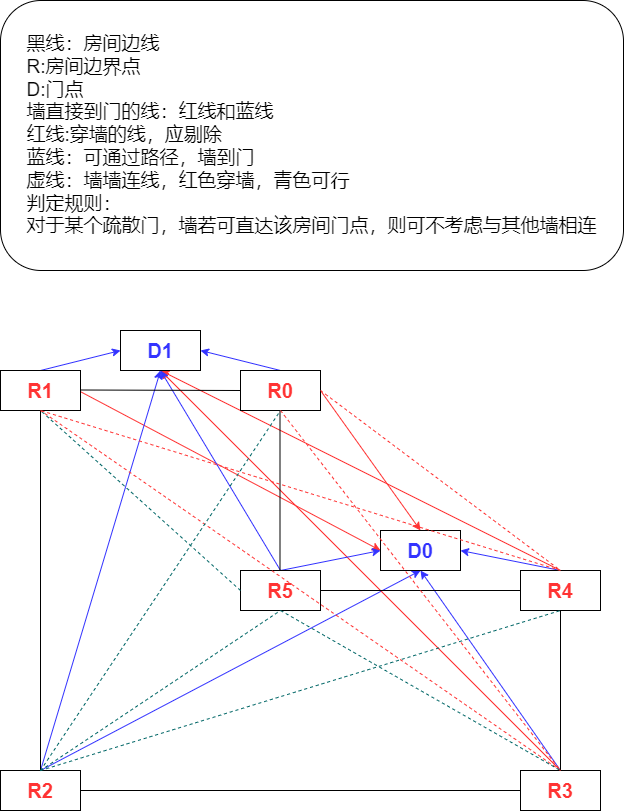

The diagram above was exported from draw.io. Its source (the exported page's mxGraphModel, read from the mxfile embedded in the PNG):
<mxGraphModel dx="1422" dy="1963" grid="1" gridSize="10" guides="1" tooltips="1" connect="1" arrows="1" fold="1" page="1" pageScale="1" pageWidth="827" pageHeight="1169" math="0" shadow="0">
  <root>
    <mxCell id="0" />
    <mxCell id="1" parent="0" />
    <mxCell id="p2S-ftZfhc2I-dQ0Z8ts-49" style="edgeStyle=none;rounded=0;orthogonalLoop=1;jettySize=auto;html=1;exitX=0.5;exitY=0;exitDx=0;exitDy=0;entryX=0;entryY=0.5;entryDx=0;entryDy=0;fontSize=20;fontColor=#3333FF;strokeColor=#3333FF;" parent="1" source="p2S-ftZfhc2I-dQ0Z8ts-1" target="p2S-ftZfhc2I-dQ0Z8ts-13" edge="1">
      <mxGeometry relative="1" as="geometry" />
    </mxCell>
    <mxCell id="p2S-ftZfhc2I-dQ0Z8ts-50" style="edgeStyle=none;rounded=0;orthogonalLoop=1;jettySize=auto;html=1;exitX=0.5;exitY=0;exitDx=0;exitDy=0;entryX=0;entryY=0.5;entryDx=0;entryDy=0;fontSize=20;fontColor=#3333FF;strokeColor=#FF3333;" parent="1" source="p2S-ftZfhc2I-dQ0Z8ts-1" target="p2S-ftZfhc2I-dQ0Z8ts-14" edge="1">
      <mxGeometry relative="1" as="geometry" />
    </mxCell>
    <mxCell id="p2S-ftZfhc2I-dQ0Z8ts-1" value="&lt;b&gt;&lt;font color=&quot;#ff3333&quot; style=&quot;font-size: 20px;&quot;&gt;R1&lt;/font&gt;&lt;/b&gt;" style="rounded=0;whiteSpace=wrap;html=1;" parent="1" vertex="1">
      <mxGeometry x="40" y="80" width="80" height="40" as="geometry" />
    </mxCell>
    <mxCell id="p2S-ftZfhc2I-dQ0Z8ts-39" style="edgeStyle=none;rounded=0;orthogonalLoop=1;jettySize=auto;html=1;exitX=0.5;exitY=0;exitDx=0;exitDy=0;entryX=0.5;entryY=1;entryDx=0;entryDy=0;fontSize=20;fontColor=#3333FF;strokeColor=#3333FF;" parent="1" source="p2S-ftZfhc2I-dQ0Z8ts-8" target="p2S-ftZfhc2I-dQ0Z8ts-13" edge="1">
      <mxGeometry relative="1" as="geometry" />
    </mxCell>
    <mxCell id="p2S-ftZfhc2I-dQ0Z8ts-44" style="edgeStyle=none;rounded=0;orthogonalLoop=1;jettySize=auto;html=1;exitX=0.5;exitY=0;exitDx=0;exitDy=0;fontSize=20;fontColor=#3333FF;strokeColor=#3333FF;" parent="1" source="p2S-ftZfhc2I-dQ0Z8ts-8" edge="1">
      <mxGeometry relative="1" as="geometry">
        <mxPoint x="460" y="280" as="targetPoint" />
      </mxGeometry>
    </mxCell>
    <mxCell id="p2S-ftZfhc2I-dQ0Z8ts-8" value="&lt;b&gt;&lt;font color=&quot;#ff3333&quot; style=&quot;font-size: 20px;&quot;&gt;R2&lt;/font&gt;&lt;/b&gt;" style="rounded=0;whiteSpace=wrap;html=1;" parent="1" vertex="1">
      <mxGeometry x="40" y="480" width="80" height="40" as="geometry" />
    </mxCell>
    <mxCell id="p2S-ftZfhc2I-dQ0Z8ts-43" style="edgeStyle=none;rounded=0;orthogonalLoop=1;jettySize=auto;html=1;exitX=0.5;exitY=0;exitDx=0;exitDy=0;fontSize=20;fontColor=#3333FF;strokeColor=#3333FF;entryX=0.5;entryY=1;entryDx=0;entryDy=0;" parent="1" source="p2S-ftZfhc2I-dQ0Z8ts-9" target="p2S-ftZfhc2I-dQ0Z8ts-14" edge="1">
      <mxGeometry relative="1" as="geometry">
        <mxPoint x="480" y="320" as="targetPoint" />
      </mxGeometry>
    </mxCell>
    <mxCell id="p2S-ftZfhc2I-dQ0Z8ts-45" style="edgeStyle=none;rounded=0;orthogonalLoop=1;jettySize=auto;html=1;exitX=0.5;exitY=0;exitDx=0;exitDy=0;entryX=0.5;entryY=1;entryDx=0;entryDy=0;fontSize=20;fontColor=#3333FF;strokeColor=#FF3333;" parent="1" source="p2S-ftZfhc2I-dQ0Z8ts-9" target="p2S-ftZfhc2I-dQ0Z8ts-13" edge="1">
      <mxGeometry relative="1" as="geometry" />
    </mxCell>
    <mxCell id="p2S-ftZfhc2I-dQ0Z8ts-9" value="&lt;b&gt;&lt;font color=&quot;#ff3333&quot; style=&quot;font-size: 20px;&quot;&gt;R3&lt;/font&gt;&lt;/b&gt;" style="rounded=0;whiteSpace=wrap;html=1;" parent="1" vertex="1">
      <mxGeometry x="560" y="480" width="80" height="40" as="geometry" />
    </mxCell>
    <mxCell id="p2S-ftZfhc2I-dQ0Z8ts-53" style="edgeStyle=none;rounded=0;orthogonalLoop=1;jettySize=auto;html=1;exitX=0.5;exitY=0;exitDx=0;exitDy=0;entryX=1;entryY=0.5;entryDx=0;entryDy=0;fontSize=20;fontColor=#3333FF;strokeColor=#3333FF;" parent="1" source="p2S-ftZfhc2I-dQ0Z8ts-10" target="p2S-ftZfhc2I-dQ0Z8ts-14" edge="1">
      <mxGeometry relative="1" as="geometry" />
    </mxCell>
    <mxCell id="p2S-ftZfhc2I-dQ0Z8ts-54" style="edgeStyle=none;rounded=0;orthogonalLoop=1;jettySize=auto;html=1;exitX=0.5;exitY=0;exitDx=0;exitDy=0;entryX=0.5;entryY=1;entryDx=0;entryDy=0;fontSize=20;fontColor=#3333FF;strokeColor=#FF3333;" parent="1" source="p2S-ftZfhc2I-dQ0Z8ts-10" target="p2S-ftZfhc2I-dQ0Z8ts-13" edge="1">
      <mxGeometry relative="1" as="geometry" />
    </mxCell>
    <mxCell id="p2S-ftZfhc2I-dQ0Z8ts-10" value="&lt;b&gt;&lt;font color=&quot;#ff3333&quot; style=&quot;font-size: 20px;&quot;&gt;R4&lt;/font&gt;&lt;/b&gt;" style="rounded=0;whiteSpace=wrap;html=1;" parent="1" vertex="1">
      <mxGeometry x="560" y="280" width="80" height="40" as="geometry" />
    </mxCell>
    <mxCell id="p2S-ftZfhc2I-dQ0Z8ts-55" style="edgeStyle=none;rounded=0;orthogonalLoop=1;jettySize=auto;html=1;exitX=0.5;exitY=0;exitDx=0;exitDy=0;entryX=0;entryY=0.5;entryDx=0;entryDy=0;fontSize=20;fontColor=#3333FF;strokeColor=#3333FF;" parent="1" source="p2S-ftZfhc2I-dQ0Z8ts-11" target="p2S-ftZfhc2I-dQ0Z8ts-14" edge="1">
      <mxGeometry relative="1" as="geometry" />
    </mxCell>
    <mxCell id="p2S-ftZfhc2I-dQ0Z8ts-56" style="edgeStyle=none;rounded=0;orthogonalLoop=1;jettySize=auto;html=1;exitX=0.5;exitY=0;exitDx=0;exitDy=0;fontSize=20;fontColor=#3333FF;strokeColor=#3333FF;" parent="1" source="p2S-ftZfhc2I-dQ0Z8ts-11" edge="1">
      <mxGeometry relative="1" as="geometry">
        <mxPoint x="200" y="80.00000000000023" as="targetPoint" />
      </mxGeometry>
    </mxCell>
    <mxCell id="p2S-ftZfhc2I-dQ0Z8ts-11" value="&lt;b&gt;&lt;font color=&quot;#ff3333&quot; style=&quot;font-size: 20px;&quot;&gt;R5&lt;/font&gt;&lt;/b&gt;" style="rounded=0;whiteSpace=wrap;html=1;" parent="1" vertex="1">
      <mxGeometry x="280" y="280" width="80" height="40" as="geometry" />
    </mxCell>
    <mxCell id="p2S-ftZfhc2I-dQ0Z8ts-51" style="edgeStyle=none;rounded=0;orthogonalLoop=1;jettySize=auto;html=1;exitX=0.5;exitY=0;exitDx=0;exitDy=0;entryX=1;entryY=0.5;entryDx=0;entryDy=0;fontSize=20;fontColor=#3333FF;strokeColor=#3333FF;" parent="1" source="p2S-ftZfhc2I-dQ0Z8ts-12" target="p2S-ftZfhc2I-dQ0Z8ts-13" edge="1">
      <mxGeometry relative="1" as="geometry" />
    </mxCell>
    <mxCell id="p2S-ftZfhc2I-dQ0Z8ts-52" style="edgeStyle=none;rounded=0;orthogonalLoop=1;jettySize=auto;html=1;exitX=1;exitY=0.5;exitDx=0;exitDy=0;entryX=0.5;entryY=0;entryDx=0;entryDy=0;fontSize=20;fontColor=#3333FF;strokeColor=#FF3333;" parent="1" source="p2S-ftZfhc2I-dQ0Z8ts-12" target="p2S-ftZfhc2I-dQ0Z8ts-14" edge="1">
      <mxGeometry relative="1" as="geometry" />
    </mxCell>
    <mxCell id="p2S-ftZfhc2I-dQ0Z8ts-12" value="&lt;b&gt;&lt;font color=&quot;#ff3333&quot; style=&quot;font-size: 20px;&quot;&gt;R0&lt;/font&gt;&lt;/b&gt;" style="rounded=0;whiteSpace=wrap;html=1;" parent="1" vertex="1">
      <mxGeometry x="280" y="80" width="80" height="40" as="geometry" />
    </mxCell>
    <mxCell id="p2S-ftZfhc2I-dQ0Z8ts-13" value="&lt;b&gt;&lt;font color=&quot;#3333ff&quot; style=&quot;font-size: 20px;&quot;&gt;D1&lt;/font&gt;&lt;/b&gt;" style="rounded=0;whiteSpace=wrap;html=1;" parent="1" vertex="1">
      <mxGeometry x="160" y="40" width="80" height="40" as="geometry" />
    </mxCell>
    <mxCell id="p2S-ftZfhc2I-dQ0Z8ts-14" value="&lt;b&gt;&lt;font color=&quot;#3333ff&quot; style=&quot;font-size: 20px;&quot;&gt;D0&lt;/font&gt;&lt;/b&gt;" style="rounded=0;whiteSpace=wrap;html=1;" parent="1" vertex="1">
      <mxGeometry x="420" y="240" width="80" height="40" as="geometry" />
    </mxCell>
    <mxCell id="p2S-ftZfhc2I-dQ0Z8ts-16" value="" style="endArrow=none;html=1;rounded=0;fontSize=20;fontColor=#3333FF;exitX=0.5;exitY=0;exitDx=0;exitDy=0;strokeColor=#000000;" parent="1" source="p2S-ftZfhc2I-dQ0Z8ts-8" edge="1">
      <mxGeometry width="50" height="50" relative="1" as="geometry">
        <mxPoint x="80" y="470" as="sourcePoint" />
        <mxPoint x="80" y="120" as="targetPoint" />
      </mxGeometry>
    </mxCell>
    <mxCell id="p2S-ftZfhc2I-dQ0Z8ts-21" value="" style="endArrow=none;html=1;rounded=0;fontSize=20;fontColor=#3333FF;entryX=0;entryY=0.5;entryDx=0;entryDy=0;strokeColor=#000000;" parent="1" target="p2S-ftZfhc2I-dQ0Z8ts-9" edge="1">
      <mxGeometry width="50" height="50" relative="1" as="geometry">
        <mxPoint x="120" y="500" as="sourcePoint" />
        <mxPoint x="170" y="450" as="targetPoint" />
      </mxGeometry>
    </mxCell>
    <mxCell id="p2S-ftZfhc2I-dQ0Z8ts-27" value="" style="endArrow=none;html=1;rounded=0;fontSize=20;fontColor=#3333FF;entryX=0.5;entryY=1;entryDx=0;entryDy=0;strokeColor=#000000;" parent="1" target="p2S-ftZfhc2I-dQ0Z8ts-10" edge="1">
      <mxGeometry width="50" height="50" relative="1" as="geometry">
        <mxPoint x="600" y="480" as="sourcePoint" />
        <mxPoint x="650" y="430" as="targetPoint" />
      </mxGeometry>
    </mxCell>
    <mxCell id="p2S-ftZfhc2I-dQ0Z8ts-28" value="" style="endArrow=none;html=1;rounded=0;fontSize=20;fontColor=#3333FF;entryX=0.5;entryY=1;entryDx=0;entryDy=0;strokeColor=#000000;" parent="1" edge="1">
      <mxGeometry width="50" height="50" relative="1" as="geometry">
        <mxPoint x="319.5" y="280" as="sourcePoint" />
        <mxPoint x="319.5" y="120" as="targetPoint" />
      </mxGeometry>
    </mxCell>
    <mxCell id="p2S-ftZfhc2I-dQ0Z8ts-29" value="" style="endArrow=none;html=1;rounded=0;fontSize=20;fontColor=#3333FF;strokeColor=#000000;" parent="1" edge="1">
      <mxGeometry width="50" height="50" relative="1" as="geometry">
        <mxPoint x="120" y="99.5" as="sourcePoint" />
        <mxPoint x="280" y="100" as="targetPoint" />
      </mxGeometry>
    </mxCell>
    <mxCell id="p2S-ftZfhc2I-dQ0Z8ts-30" value="" style="endArrow=none;html=1;rounded=0;fontSize=20;fontColor=#3333FF;entryX=0;entryY=0.5;entryDx=0;entryDy=0;strokeColor=#000000;" parent="1" target="p2S-ftZfhc2I-dQ0Z8ts-10" edge="1">
      <mxGeometry width="50" height="50" relative="1" as="geometry">
        <mxPoint x="360" y="300" as="sourcePoint" />
        <mxPoint x="410" y="250" as="targetPoint" />
      </mxGeometry>
    </mxCell>
    <mxCell id="p2S-ftZfhc2I-dQ0Z8ts-57" value="&lt;div style=&quot;text-align: left; font-size: 19px;&quot;&gt;&lt;span style=&quot;background-color: initial;&quot;&gt;&lt;font style=&quot;font-size: 19px;&quot; color=&quot;#000000&quot;&gt;黑线：房间边线&lt;/font&gt;&lt;/span&gt;&lt;/div&gt;&lt;div style=&quot;text-align: left; font-size: 19px;&quot;&gt;&lt;span style=&quot;background-color: initial;&quot;&gt;&lt;font style=&quot;font-size: 19px;&quot; color=&quot;#000000&quot;&gt;R:房间边界点&lt;/font&gt;&lt;/span&gt;&lt;/div&gt;&lt;div style=&quot;text-align: left; font-size: 19px;&quot;&gt;&lt;span style=&quot;background-color: initial;&quot;&gt;&lt;font style=&quot;font-size: 19px;&quot; color=&quot;#000000&quot;&gt;D:门点&lt;/font&gt;&lt;/span&gt;&lt;/div&gt;&lt;div style=&quot;text-align: left; font-size: 19px;&quot;&gt;&lt;font style=&quot;font-size: 19px;&quot; color=&quot;#000000&quot;&gt;墙直接到门的线：红线和蓝线&lt;span style=&quot;background-color: initial;&quot;&gt;&lt;br&gt;&lt;/span&gt;&lt;/font&gt;&lt;/div&gt;&lt;div style=&quot;text-align: left; font-size: 19px;&quot;&gt;&lt;span style=&quot;background-color: initial;&quot;&gt;&lt;font style=&quot;font-size: 19px;&quot; color=&quot;#000000&quot;&gt;红线:穿墙的线，应剔除&lt;/font&gt;&lt;/span&gt;&lt;/div&gt;&lt;div style=&quot;text-align: left; font-size: 19px;&quot;&gt;&lt;span style=&quot;background-color: initial;&quot;&gt;&lt;font style=&quot;font-size: 19px;&quot; color=&quot;#000000&quot;&gt;蓝线：可通过路径，墙到门&lt;/font&gt;&lt;/span&gt;&lt;/div&gt;&lt;div style=&quot;text-align: left; font-size: 19px;&quot;&gt;&lt;span style=&quot;background-color: initial;&quot;&gt;&lt;font style=&quot;font-size: 19px;&quot; color=&quot;#000000&quot;&gt;虚线：墙墙连线，红色穿墙，青色可行&lt;/font&gt;&lt;/span&gt;&lt;/div&gt;&lt;div style=&quot;text-align: left; font-size: 19px;&quot;&gt;&lt;span style=&quot;background-color: initial;&quot;&gt;&lt;font style=&quot;font-size: 19px;&quot; color=&quot;#000000&quot;&gt;判定规则：&lt;/font&gt;&lt;/span&gt;&lt;/div&gt;&lt;div style=&quot;text-align: left; font-size: 19px;&quot;&gt;&lt;font style=&quot;font-size: 19px;&quot;&gt;&lt;span style=&quot;background-color: initial;&quot;&gt;&lt;font style=&quot;font-size: 19px;&quot; color=&quot;#000000&quot;&gt;对于某个疏散门，&lt;/font&gt;&lt;/span&gt;&lt;span style=&quot;color: rgb(0, 0, 0); background-color: initial;&quot;&gt;墙若可直达该房间门点，则可不考虑与其他墙相连&lt;/span&gt;&lt;/font&gt;&lt;/div&gt;" style="rounded=1;whiteSpace=wrap;html=1;fontSize=20;fontColor=#3333FF;" parent="1" vertex="1">
      <mxGeometry x="40" y="-290" width="623" height="270" as="geometry" />
    </mxCell>
    <mxCell id="p2S-ftZfhc2I-dQ0Z8ts-61" value="" style="endArrow=none;dashed=1;html=1;rounded=0;fontSize=20;fontColor=#3333FF;strokeColor=#006666;entryX=0.5;entryY=1;entryDx=0;entryDy=0;exitX=0;exitY=0.5;exitDx=0;exitDy=0;" parent="1" source="p2S-ftZfhc2I-dQ0Z8ts-11" target="p2S-ftZfhc2I-dQ0Z8ts-1" edge="1">
      <mxGeometry width="50" height="50" relative="1" as="geometry">
        <mxPoint x="350" y="250" as="sourcePoint" />
        <mxPoint x="400" y="200" as="targetPoint" />
      </mxGeometry>
    </mxCell>
    <mxCell id="p2S-ftZfhc2I-dQ0Z8ts-62" value="" style="endArrow=none;dashed=1;html=1;rounded=0;fontSize=20;fontColor=#FF3333;strokeColor=#FF3333;exitX=0.5;exitY=0;exitDx=0;exitDy=0;labelBorderColor=#FF3333;labelBackgroundColor=#FF3333;" parent="1" source="p2S-ftZfhc2I-dQ0Z8ts-9" edge="1">
      <mxGeometry width="50" height="50" relative="1" as="geometry">
        <mxPoint x="350" y="250" as="sourcePoint" />
        <mxPoint x="80" y="120" as="targetPoint" />
      </mxGeometry>
    </mxCell>
    <mxCell id="p2S-ftZfhc2I-dQ0Z8ts-63" value="" style="endArrow=none;dashed=1;html=1;rounded=0;fontSize=20;fontColor=#3333FF;strokeColor=#006666;entryX=0.5;entryY=1;entryDx=0;entryDy=0;exitX=0.5;exitY=0;exitDx=0;exitDy=0;" parent="1" source="p2S-ftZfhc2I-dQ0Z8ts-8" target="p2S-ftZfhc2I-dQ0Z8ts-12" edge="1">
      <mxGeometry width="50" height="50" relative="1" as="geometry">
        <mxPoint x="420" y="660" as="sourcePoint" />
        <mxPoint x="220" y="480" as="targetPoint" />
      </mxGeometry>
    </mxCell>
    <mxCell id="p2S-ftZfhc2I-dQ0Z8ts-64" value="" style="endArrow=none;dashed=1;html=1;rounded=0;fontSize=20;fontColor=#3333FF;strokeColor=#006666;entryX=0.5;entryY=1;entryDx=0;entryDy=0;exitX=0.5;exitY=0;exitDx=0;exitDy=0;" parent="1" source="p2S-ftZfhc2I-dQ0Z8ts-8" target="p2S-ftZfhc2I-dQ0Z8ts-11" edge="1">
      <mxGeometry width="50" height="50" relative="1" as="geometry">
        <mxPoint x="120" y="500" as="sourcePoint" />
        <mxPoint x="360" y="140" as="targetPoint" />
      </mxGeometry>
    </mxCell>
    <mxCell id="p2S-ftZfhc2I-dQ0Z8ts-65" value="" style="endArrow=none;dashed=1;html=1;rounded=0;fontSize=20;fontColor=#3333FF;strokeColor=#006666;entryX=0.5;entryY=1;entryDx=0;entryDy=0;exitX=0.5;exitY=0;exitDx=0;exitDy=0;" parent="1" source="p2S-ftZfhc2I-dQ0Z8ts-8" target="p2S-ftZfhc2I-dQ0Z8ts-10" edge="1">
      <mxGeometry width="50" height="50" relative="1" as="geometry">
        <mxPoint x="90" y="490" as="sourcePoint" />
        <mxPoint x="330" y="330" as="targetPoint" />
      </mxGeometry>
    </mxCell>
    <mxCell id="p2S-ftZfhc2I-dQ0Z8ts-66" value="" style="endArrow=none;dashed=1;html=1;rounded=0;fontSize=20;fontColor=#3333FF;strokeColor=#006666;entryX=0.5;entryY=0;entryDx=0;entryDy=0;exitX=0.5;exitY=1;exitDx=0;exitDy=0;" parent="1" source="p2S-ftZfhc2I-dQ0Z8ts-11" target="p2S-ftZfhc2I-dQ0Z8ts-9" edge="1">
      <mxGeometry width="50" height="50" relative="1" as="geometry">
        <mxPoint x="90" y="490" as="sourcePoint" />
        <mxPoint x="610" y="330" as="targetPoint" />
      </mxGeometry>
    </mxCell>
    <mxCell id="p2S-ftZfhc2I-dQ0Z8ts-67" value="" style="endArrow=none;dashed=1;html=1;rounded=0;fontSize=20;fontColor=#3333FF;strokeColor=#FF3333;" parent="1" edge="1">
      <mxGeometry width="50" height="50" relative="1" as="geometry">
        <mxPoint x="320" y="120" as="sourcePoint" />
        <mxPoint x="600" y="480" as="targetPoint" />
      </mxGeometry>
    </mxCell>
    <mxCell id="p2S-ftZfhc2I-dQ0Z8ts-68" value="" style="endArrow=none;dashed=1;html=1;rounded=0;fontSize=20;fontColor=#3333FF;strokeColor=#FF3333;entryX=0.5;entryY=0;entryDx=0;entryDy=0;exitX=1;exitY=0.5;exitDx=0;exitDy=0;" parent="1" source="p2S-ftZfhc2I-dQ0Z8ts-12" target="p2S-ftZfhc2I-dQ0Z8ts-10" edge="1">
      <mxGeometry width="50" height="50" relative="1" as="geometry">
        <mxPoint x="330" y="130" as="sourcePoint" />
        <mxPoint x="610" y="490" as="targetPoint" />
      </mxGeometry>
    </mxCell>
    <mxCell id="p2S-ftZfhc2I-dQ0Z8ts-69" value="" style="endArrow=none;dashed=1;html=1;rounded=0;fontSize=20;fontColor=#FF3333;strokeColor=#FF3333;exitX=0.5;exitY=0;exitDx=0;exitDy=0;labelBorderColor=#FF3333;labelBackgroundColor=#FF3333;" parent="1" source="p2S-ftZfhc2I-dQ0Z8ts-10" edge="1">
      <mxGeometry width="50" height="50" relative="1" as="geometry">
        <mxPoint x="610" y="489.99999999999955" as="sourcePoint" />
        <mxPoint x="80" y="120" as="targetPoint" />
      </mxGeometry>
    </mxCell>
  </root>
</mxGraphModel>